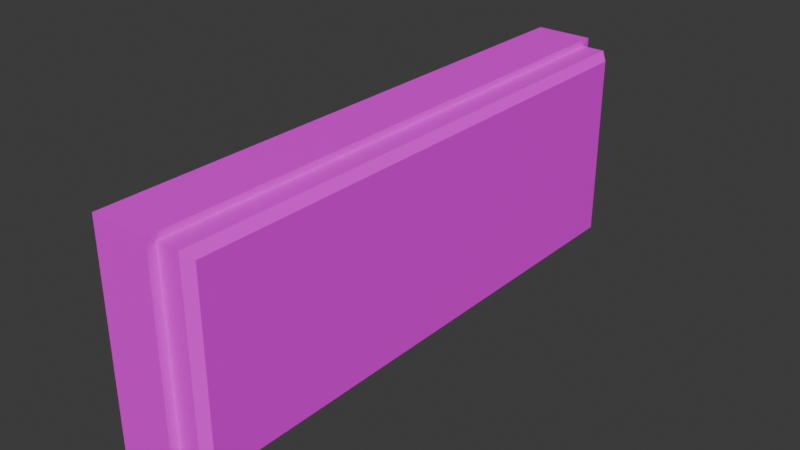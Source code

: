 # Source: exitSign.blend  (saved by Blender 4.3.34; exported with 4.5.12 LTS)
import bpy
from mathutils import Matrix  # noqa: F401  (used for matrix-valued properties, if any)

bpy.ops.wm.read_factory_settings(use_empty=True)
scene = bpy.context.scene
scene.name = 'Scene'

# ---- collections
col_collection = bpy.data.collections.new('Collection'); scene.collection.children.link(col_collection)

# ---- images (referenced by path relative to the original .blend; pixels are not part of the script)
import os
ASSET_DIR = os.environ.get("B2B_ASSET_DIR", "")  # directory of the original .blend (textures are referenced by path, not embedded)
HERE = os.path.dirname(os.path.abspath(__file__))  # packed textures are extracted next to this script under _unpacked/

def load_image(name, relpath, width, height, colorspace="sRGB"):
    """Load a texture the original file referenced (path relative to the .blend, or extracted next to this script)."""
    p = next((c for c in (os.path.join(HERE, relpath), os.path.join(ASSET_DIR, relpath)) if relpath and os.path.exists(c)), "")
    if p:
        img = bpy.data.images.load(p, check_existing=True)
        img.name = name
    else:  # same state as the original file: an image datablock whose file is absent (Cycles renders it pink)
        img = bpy.data.images.new(name, width, height)
        img.source = "FILE"
        img.filepath = "//" + (relpath or name)
    img.colorspace_settings.name = colorspace
    return img
img_hotpandagradientpalette_png = load_image('hotpandagradientpalette.png', 'hotpandagradientpalette.png', 1024, 1024, 'sRGB')

# ---- materials (node trees are filled in below, after node groups)
mat_material = bpy.data.materials.new('Material')
mat_material.alpha_threshold = 0.0
mat_material.roughness = 0.5
mat_material.line_color = (0.0, 0.0, 0.0, 1.0)

# ---- material node trees
mat_material.use_nodes = True; mat_material.node_tree.nodes.clear()
_N = mat_material.node_tree.nodes; _L = mat_material.node_tree.links
n0 = _N.new('ShaderNodeOutputMaterial'); n0.name = 'Material Output'; n0.location = (300, 300)
n1 = _N.new('ShaderNodeBsdfPrincipled'); n1.name = 'Principled BSDF'; n1.location = (10, 300)
n1.inputs[3].default_value = 1.45
n2 = _N.new('ShaderNodeTexImage'); n2.name = 'Image Texture'; n2.location = (-280, 280)
n2.image = img_hotpandagradientpalette_png
_L.new(n1.outputs[0], n0.inputs[0])
_L.new(n2.outputs[0], n1.inputs[0])
n0.is_active_output = True

# ---- world
world_world = bpy.data.worlds.new('World'); scene.world = world_world
world_world.use_nodes = True; world_world.node_tree.nodes.clear()
_N = world_world.node_tree.nodes; _L = world_world.node_tree.links
n0 = _N.new('ShaderNodeOutputWorld'); n0.name = 'World Output'; n0.location = (300, 300)
n1 = _N.new('ShaderNodeBackground'); n1.name = 'Background'; n1.location = (10, 300)
n1.inputs[0].default_value = (0.05088, 0.05088, 0.05088, 1.0)
_L.new(n1.outputs[0], n0.inputs[0])
n0.is_active_output = True
world_world.color = (0.05088, 0.05088, 0.05088)
world_world.sun_shadow_jitter_overblur = 0.0

# ---- meshes
me_cube = bpy.data.meshes.new('Cube')
me_cube.from_pydata([(-0.03156, 0.2016, 0.1524), (-0.03156, 0.2016, 0.0), (-0.03156, -0.2016, 0.1524), (-0.03156, -0.2016, 0.0), (0.009769, 0.2016, 0.0), (0.009769, -0.2016, 0.1524), (0.009769, -0.2016, 0.0), (0.009769, 0.2016, 0.1524), (0.009769, -0.1954, 0.004602), (0.009769, 0.1954, 0.1478), (0.009769, 0.1954, 0.004602), (0.009769, -0.1954, 0.1478), (0.02612, 0.1954, 0.1478), (0.03156, 0.1831, 0.1355), (0.03156, 0.1831, 0.01689), (0.02612, 0.1954, 0.004602), (0.03156, -0.1831, 0.1355), (0.02612, -0.1954, 0.1478), (0.03156, -0.1831, 0.01689), (0.02612, -0.1954, 0.004602), (0.03156, 0.19, 0.1424), (0.03156, 0.19, 0.01004), (0.03156, -0.19, 0.01004), (0.03156, -0.19, 0.1424), (0.03156, 0.1856, 0.138), (0.03156, 0.1856, 0.01444), (0.03156, -0.1856, 0.01444), (0.03156, -0.1856, 0.138), (0.03156, -0.08586, 0.09134), (0.03156, -0.07188, 0.09134), (0.03156, -0.07188, 0.05617), (0.03156, -0.06608, 0.05617), (0.03156, -0.06608, 0.09134), (0.03156, -0.05211, 0.09134), (0.03156, -0.05211, 0.09655), (0.03156, -0.08586, 0.09655), (0.03156, -0.09717, 0.09655), (0.03156, -0.09136, 0.09655), (0.03156, -0.09136, 0.05617), (0.03156, -0.09717, 0.05617), (0.03156, -0.1261, 0.07707), (0.03156, -0.1435, 0.05617), (0.03156, -0.1364, 0.05617), (0.03156, -0.1225, 0.07286), (0.03156, -0.1088, 0.05617), (0.03156, -0.1018, 0.05617), (0.03156, -0.119, 0.07707), (0.03156, -0.1029, 0.09655), (0.03156, -0.1099, 0.09655), (0.03156, -0.1225, 0.08115), (0.03156, -0.1352, 0.09655), (0.03156, -0.1422, 0.09655), (0.03156, -0.1458, 0.09655), (0.03156, -0.1688, 0.09655), (0.03156, -0.1688, 0.05617), (0.03156, -0.1453, 0.05617), (0.03156, -0.1453, 0.06138), (0.03156, -0.1629, 0.06138), (0.03156, -0.1629, 0.07393), (0.03156, -0.1464, 0.07393), (0.03156, -0.1464, 0.07914), (0.03156, -0.1629, 0.07914), (0.03156, -0.1629, 0.09134), (0.03156, -0.1458, 0.09134), (0.03156, 0.02717, 0.01689), (0.03156, 0.02717, 0.1355), (0.03156, 0.02717, 0.1062), (0.03156, 0.06647, 0.1136), (0.03156, 0.1017, 0.1203), (0.03156, 0.02717, 0.09148), (0.03156, 0.02717, 0.0614), (0.03156, 0.08805, 0.0614), (0.03156, 0.05403, 0.02738), (0.03156, 0.09644, 0.02738), (0.03156, 0.1457, 0.07669), (0.03156, 0.0883, 0.09148), (0.03156, 0.09644, 0.1255), (0.03156, 0.05477, 0.1255), (0.03156, 0.007937, 0.1026), (0.03156, 0.007937, 0.1355), (0.03156, 0.007937, 0.01689), (0.03156, -0.04432, 0.01689), (0.03156, -0.04432, 0.1355), (0.03156, -0.04432, 0.0928), (0.03156, 0.007937, 0.1257), (0.03156, -0.04432, 0.1257), (0.03156, 0.007937, 0.03739), (0.03156, -0.04432, 0.03759), (0.03156, -0.04432, 0.02753), (0.03156, -0.0495, 0.02753), (0.03156, 0.002884, 0.02753), (0.03156, -0.007148, 0.02753), (0.03156, -0.01605, 0.02753), (0.03156, -0.01126, 0.03782), (0.03156, -0.003211, 0.03593), (0.03156, -0.04432, 0.06024), (0.03156, 0.007937, 0.08678), (0.03156, -0.001499, 0.08678), (0.03156, -0.01006, 0.09414), (0.03156, -0.01725, 0.07582), (0.03156, -0.003553, 0.04757), (0.03156, -0.01023, 0.04347), (0.03156, -0.02341, 0.06983), (0.03156, -0.02461, 0.06281), (0.03156, -0.02752, 0.06024), (0.03156, -0.04432, 0.06846), (0.03156, -0.04246, 0.09315), (0.03156, -0.03274, 0.09498), (0.03156, -0.02409, 0.0966), (0.03156, -0.004129, 0.1004), (0.03156, 0.007937, 0.09499), (0.03156, -0.01177, 0.1073), (0.03156, -0.03317, 0.1073), (0.03156, -0.03557, 0.1063), (0.03156, -0.03043, 0.09944), (0.03156, -0.02307, 0.09944), (0.03156, 0.001754, 0.09499), (0.03156, -0.03539, 0.08986), (0.03156, -0.02975, 0.08079), (0.03156, -0.03231, 0.06846), (0.03156, -0.04767, 0.06654), (0.03156, -0.04827, 0.06432), (0.03156, -0.04756, 0.0623), (0.03156, -0.04616, 0.0608), (0.03156, -0.046, 0.0679), (0.03156, -0.04272, 0.09154), (0.03156, -0.0422, 0.09004), (0.03156, -0.0412, 0.08912), (0.03156, -0.04005, 0.08841), (0.03156, -0.03822, 0.08839), (0.03156, -0.03662, 0.089), (0.03156, -0.003528, 0.04626), (0.03156, -0.003846, 0.045), (0.03156, -0.004738, 0.04368), (0.03156, -0.00563, 0.04311), (0.03156, -0.007038, 0.04277), (0.03156, -0.008045, 0.04254), (0.03156, -0.00928, 0.04272), (0.03156, -0.01036, 0.03927), (0.03156, -0.008953, 0.03998), (0.03156, -0.007829, 0.0404), (0.03156, -0.006362, 0.04025), (0.03156, -0.005525, 0.03981), (0.03156, -0.004402, 0.03908), (0.03156, -0.00368, 0.03807), (0.03156, -0.003188, 0.037), (0.03156, -0.04521, 0.0604), (0.03156, -0.04686, 0.06742), (0.03156, -0.04808, 0.06546), (0.03156, -0.04805, 0.0631), (0.03156, -0.04683, 0.0612), (0.03156, -0.04516, 0.06828), (0.03156, -0.06608, 0.07086), (0.03156, -0.04432, 0.07086), (0.03156, -0.06608, 0.058), (0.03156, -0.04432, 0.058), (0.03156, -0.04662, 0.05836), (0.03156, -0.04677, 0.07011), (0.03156, -0.04921, 0.06823), (0.03156, -0.05014, 0.06675), (0.03156, -0.05064, 0.06465), (0.03156, -0.05031, 0.06275), (0.03156, -0.04954, 0.06094), (0.03156, -0.04845, 0.05947), (0.03156, -0.04809, 0.06929), (0.03156, -0.04559, 0.07053), (0.03156, -0.01674, 0.1257), (0.03156, -0.01674, 0.1073), (0.03156, 0.007937, 0.109), (0.03156, -0.01479, 0.1109), (0.03156, 0.007937, 0.1227), (0.03156, -0.01479, 0.1208), (0.03156, -0.004934, 0.1208), (0.03156, -0.004934, 0.1109), (0.03156, -0.0159, 0.1193), (0.03156, -0.0166, 0.1177), (0.03156, -0.01683, 0.1158), (0.03156, -0.0166, 0.114), (0.03156, -0.0159, 0.1124), (0.03156, -0.01335, 0.1219), (0.03156, -0.01167, 0.1226), (0.03156, -0.009863, 0.1228), (0.03156, -0.008059, 0.1226), (0.03156, -0.006377, 0.1219), (0.03156, -0.01335, 0.1098), (0.03156, -0.01167, 0.1091), (0.03156, -0.009863, 0.1089), (0.03156, -0.008059, 0.1091), (0.03156, -0.006377, 0.1098), (0.03156, -0.003826, 0.1193), (0.03156, -0.003129, 0.1177), (0.03156, -0.002892, 0.1158), (0.03156, -0.003129, 0.114), (0.03156, -0.003826, 0.1124)], [], [(7, 0, 2, 5), (6, 5, 2, 3), (6, 4, 10, 8), (7, 5, 11, 9), (1, 0, 7, 4), (1, 4, 6, 3), (4, 7, 9, 10), (5, 6, 8, 11), (19, 17, 11, 8), (12, 9, 11, 17), (14, 13, 68, 74, 73, 72, 71, 70, 64), (10, 15, 19, 8), (20, 21, 15, 12), (17, 19, 22, 23), (12, 17, 23, 20), (19, 15, 21, 22), (10, 9, 12, 15), (24, 25, 21, 20), (26, 27, 23, 22), (27, 24, 20, 23), (25, 26, 22, 21), (13, 14, 25, 24), (18, 16, 27, 26), (16, 82, 79, 65, 13, 24, 27), (14, 64, 80, 81, 18, 26, 25), (18, 54, 53, 52, 63, 62, 61, 60, 59, 58, 57, 56, 55, 41, 40, 51, 50, 49, 48, 47, 46, 45, 39, 36, 37, 28, 35, 34, 33, 83, 85, 82, 16), (34, 35, 28, 29, 30, 31, 154, 152, 32, 33), (36, 39, 38, 37), (46, 47, 48, 49, 50, 51, 40, 41, 42, 43, 44, 45), (56, 57, 58, 59, 60, 61, 62, 63, 52, 53, 54, 55), (64, 70, 69, 66, 78, 110, 96, 86, 80), (65, 66, 67, 77, 76, 68, 13), (70, 71, 72, 73, 74, 68, 67, 75, 69), (69, 75, 67, 66), (68, 76, 77, 67), (80, 86, 90, 91, 92, 88, 81), (79, 84, 170, 168, 78, 66, 65), (81, 88, 89, 87, 155, 156, 154, 31, 30, 29, 28, 37, 38, 39, 45, 44, 43, 42, 41, 55, 54, 18), (82, 85, 166, 84, 79), (84, 166, 171, 179, 180, 181, 182, 183, 172, 170), (87, 89, 88), (88, 92, 93, 138, 139, 140, 141, 142, 143, 144, 145, 94, 91, 90, 86, 96, 97, 98, 99, 100, 131, 132, 133, 134, 135, 136, 137, 101, 102, 103, 104, 95, 155, 87), (91, 94, 145, 144, 143, 142, 141, 140, 139, 138, 93, 92), (95, 104, 103, 102, 101, 137, 136, 135, 134, 133, 132, 131, 100, 99, 98, 97, 96, 110, 116, 109, 108, 118, 119, 105, 151, 124, 147, 120, 148, 121, 149, 122, 150, 123, 146), (109, 111, 167, 112, 113, 106, 107, 114, 115, 108), (108, 115, 114, 107), (105, 119, 118, 108, 107, 117, 130, 129, 128, 127, 126, 125, 106, 83, 153), (106, 125, 126, 127, 128, 129, 130, 117, 107), (109, 116, 110, 78), (152, 157, 165, 153, 83, 33, 32), (154, 156, 163, 162, 161, 160, 159, 158, 164, 157, 152), (157, 164, 158, 159, 160, 161, 162, 163, 156, 155, 95, 146, 123, 150, 122, 149, 121, 148, 120, 147, 124, 151, 105, 153, 165), (167, 169, 178, 177, 176, 175, 174, 171, 166, 85, 83, 106, 113, 112), (168, 173, 188, 187, 186, 185, 184, 169, 167, 111, 109, 78), (170, 172, 189, 190, 191, 192, 193, 173, 168), (169, 184, 185, 186, 187, 188, 173, 193, 192, 191, 190, 189, 172, 183, 182, 181, 180, 179, 171, 174, 175, 176, 177, 178)])
_uv = me_cube.uv_layers.new(name='UVMap')
_uv.uv.foreach_set('vector', [0.3409, 0.462, 0.3475, 0.4569, 0.3475, 0.5359, 0.3413, 0.5313, 0.3145, 0.53, 0.3413, 0.5313, 0.3475, 0.5359, 0.3079, 0.5351, 0.3145, 0.53, 0.3141, 0.4608, 0.3154, 0.4621, 0.3158, 0.5287, 0.3409, 0.462, 0.3413, 0.5313, 0.34, 0.5299, 0.3396, 0.4633, 0.3079, 0.4562, 0.3475, 0.4569, 0.3409, 0.462, 0.3141, 0.4608, 0.3079, 0.4562, 0.3141, 0.4608, 0.3145, 0.53, 0.3079, 0.5351, 0.3141, 0.4608, 0.3409, 0.462, 0.3396, 0.4633, 0.3154, 0.4621, 0.3413, 0.5313, 0.3145, 0.53, 0.3158, 0.5287, 0.34, 0.5299, 0.1529, 0.9285, 0.133, 0.9283, 0.1311, 0.9268, 0.1549, 0.927, 0.1331, 0.9801, 0.1311, 0.9816, 0.1311, 0.9268, 0.133, 0.9283, 0.9835, 0.3249, 0.9948, 0.3403, 0.9914, 0.3467, 0.9865, 0.3343, 0.9747, 0.3243, 0.9695, 0.3236, 0.9786, 0.3334, 0.9688, 0.3383, 0.9652, 0.3192, 0.1549, 0.9818, 0.153, 0.9804, 0.1529, 0.9285, 0.1549, 0.927, 0.134, 0.9793, 0.152, 0.9795, 0.153, 0.9804, 0.1331, 0.9801, 0.133, 0.9283, 0.1529, 0.9285, 0.152, 0.9294, 0.134, 0.9291, 0.1331, 0.9801, 0.133, 0.9283, 0.134, 0.9291, 0.134, 0.9793, 0.1529, 0.9285, 0.153, 0.9804, 0.152, 0.9795, 0.152, 0.9294, 0.1549, 0.9818, 0.1311, 0.9816, 0.1331, 0.9801, 0.153, 0.9804, 0.135, 0.9784, 0.1511, 0.9787, 0.152, 0.9795, 0.134, 0.9793, 0.151, 0.9302, 0.1349, 0.93, 0.134, 0.9291, 0.152, 0.9294, 0.1349, 0.93, 0.135, 0.9784, 0.134, 0.9793, 0.134, 0.9291, 0.1511, 0.9787, 0.151, 0.9302, 0.152, 0.9294, 0.152, 0.9795, 0.1555, 0.9072, 0.133, 0.9072, 0.1323, 0.9066, 0.1562, 0.9066, 0.1331, 0.9745, 0.1555, 0.9745, 0.1562, 0.9751, 0.1325, 0.9751, 0.1555, 0.9745, 0.1549, 0.9491, 0.1551, 0.9394, 0.1546, 0.9358, 0.1555, 0.9072, 0.1562, 0.9066, 0.1562, 0.9751, 0.133, 0.9072, 0.134, 0.9357, 0.1331, 0.9394, 0.1334, 0.949, 0.1331, 0.9745, 0.1325, 0.9751, 0.1323, 0.9066, 0.936, 0.36, 0.9406, 0.3642, 0.9445, 0.3696, 0.9463, 0.3688, 0.9456, 0.3678, 0.944, 0.3668, 0.9441, 0.366, 0.9442, 0.3656, 0.9438, 0.3648, 0.9428, 0.3663, 0.9414, 0.3645, 0.9425, 0.3632, 0.9419, 0.3625, 0.942, 0.3623, 0.9456, 0.3647, 0.9467, 0.3687, 0.9474, 0.3687, 0.9465, 0.3655, 0.9504, 0.3692, 0.9513, 0.3694, 0.9461, 0.3644, 0.9429, 0.3575, 0.9431, 0.3571, 0.9519, 0.3693, 0.9525, 0.3691, 0.9521, 0.367, 0.9532, 0.3688, 0.9588, 0.3646, 0.9577, 0.3626, 0.9598, 0.3616, 0.9649, 0.3764, 0.9656, 0.381, 0.9473, 0.3755, 0.1707, 0.9655, 0.1435, 0.9655, 0.1435, 0.9612, 0.1549, 0.9612, 0.1493, 0.9337, 0.1536, 0.9325, 0.1541, 0.9339, 0.1563, 0.9442, 0.1596, 0.9611, 0.171, 0.9613, 0.1449, 0.9748, 0.1449, 0.9136, 0.1537, 0.9136, 0.1537, 0.9748, 0.1547, 0.9481, 0.1663, 0.9363, 0.1668, 0.9409, 0.1575, 0.9503, 0.1668, 0.9596, 0.1663, 0.9642, 0.1546, 0.9524, 0.141, 0.9642, 0.1409, 0.9596, 0.1517, 0.9501, 0.1417, 0.9399, 0.1423, 0.9354, 0.1408, 0.9702, 0.1362, 0.9607, 0.1433, 0.9559, 0.1331, 0.9546, 0.1338, 0.9514, 0.1436, 0.9527, 0.1452, 0.9426, 0.1473, 0.9331, 0.1499, 0.9344, 0.1491, 0.9444, 0.1499, 0.9625, 0.1435, 0.9719, 0.9652, 0.3192, 0.9688, 0.3383, 0.9758, 0.3486, 0.9804, 0.3532, 0.9749, 0.3555, 0.9726, 0.3524, 0.9704, 0.3493, 0.9576, 0.3324, 0.9471, 0.3253, 0.9948, 0.3595, 0.9804, 0.3532, 0.9878, 0.3493, 0.9913, 0.3537, 0.9924, 0.3485, 0.9914, 0.3467, 0.9948, 0.3403, 0.156, 0.9675, 0.1435, 0.9567, 0.1403, 0.97, 0.1347, 0.9604, 0.1349, 0.9433, 0.1497, 0.9418, 0.158, 0.9457, 0.1492, 0.9504, 0.1613, 0.9614, 0.9758, 0.3486, 0.9844, 0.341, 0.9878, 0.3493, 0.9804, 0.3532, 0.1497, 0.9418, 0.1511, 0.9407, 0.1613, 0.943, 0.158, 0.9457, 0.9471, 0.3253, 0.9576, 0.3324, 0.951, 0.3303, 0.9482, 0.3331, 0.9461, 0.3355, 0.9401, 0.3426, 0.936, 0.3408, 0.9837, 0.3749, 0.9823, 0.3656, 0.9813, 0.364, 0.9768, 0.3583, 0.9749, 0.3555, 0.9804, 0.3532, 0.9948, 0.3595, 0.936, 0.3408, 0.9401, 0.3426, 0.9392, 0.3437, 0.9437, 0.3449, 0.9501, 0.3504, 0.9498, 0.3509, 0.9466, 0.354, 0.9461, 0.3535, 0.9453, 0.3543, 0.9542, 0.3653, 0.9521, 0.367, 0.9525, 0.3691, 0.9435, 0.3565, 0.9431, 0.3571, 0.9429, 0.3575, 0.9427, 0.3584, 0.9451, 0.3637, 0.9422, 0.3617, 0.942, 0.3623, 0.9419, 0.3625, 0.9406, 0.3642, 0.936, 0.36, 0.9656, 0.381, 0.9649, 0.3764, 0.9735, 0.3722, 0.9823, 0.3656, 0.9837, 0.3749, 0.1551, 0.9078, 0.1505, 0.9135, 0.1493, 0.9126, 0.1499, 0.9123, 0.1505, 0.9119, 0.1509, 0.9114, 0.1511, 0.9109, 0.1512, 0.9104, 0.1511, 0.9098, 0.1544, 0.9071, 0.1507, 0.9412, 0.1551, 0.942, 0.1538, 0.9433, 0.1538, 0.9433, 0.1496, 0.9519, 0.1459, 0.9516, 0.1455, 0.9518, 0.1453, 0.9522, 0.1453, 0.9526, 0.1455, 0.953, 0.146, 0.9532, 0.1468, 0.9533, 0.1478, 0.9533, 0.1483, 0.9541, 0.1489, 0.9547, 0.1513, 0.9573, 0.1483, 0.9584, 0.1466, 0.9561, 0.15, 0.9701, 0.1471, 0.9712, 0.1455, 0.9748, 0.1408, 0.9696, 0.1428, 0.9582, 0.1427, 0.9567, 0.1425, 0.9548, 0.1436, 0.9541, 0.1441, 0.9536, 0.1444, 0.953, 0.1445, 0.9526, 0.1444, 0.952, 0.1442, 0.9516, 0.137, 0.9448, 0.1393, 0.9448, 0.1404, 0.9439, 0.143, 0.9383, 0.1437, 0.9386, 0.1507, 0.9412, 0.9482, 0.3331, 0.953, 0.335, 0.9534, 0.3353, 0.9536, 0.3358, 0.9538, 0.3363, 0.9536, 0.3368, 0.9535, 0.3372, 0.9528, 0.3379, 0.9522, 0.3381, 0.9516, 0.3381, 0.951, 0.3377, 0.9461, 0.3355, 0.9508, 0.351, 0.9541, 0.3478, 0.9553, 0.3479, 0.9575, 0.3496, 0.9527, 0.3399, 0.9526, 0.3393, 0.9528, 0.3391, 0.9529, 0.3391, 0.9531, 0.3391, 0.9534, 0.3393, 0.9537, 0.3396, 0.954, 0.3399, 0.9542, 0.3403, 0.9632, 0.3473, 0.9674, 0.3534, 0.9683, 0.3502, 0.9704, 0.3493, 0.9726, 0.3524, 0.9711, 0.353, 0.971, 0.3556, 0.9646, 0.3552, 0.9595, 0.3536, 0.9554, 0.3509, 0.9531, 0.3535, 0.9529, 0.3536, 0.9526, 0.3536, 0.9524, 0.3536, 0.952, 0.3535, 0.9516, 0.3533, 0.9513, 0.3529, 0.951, 0.3525, 0.9508, 0.3522, 0.9506, 0.3517, 0.9506, 0.3515, 0.9507, 0.3512, 0.971, 0.3556, 0.968, 0.3559, 0.9669, 0.356, 0.9641, 0.3564, 0.9638, 0.3565, 0.9623, 0.3573, 0.9628, 0.3559, 0.9638, 0.3559, 0.9652, 0.3555, 0.9646, 0.3552, 0.1329, 0.9256, 0.1322, 0.9248, 0.1344, 0.9237, 0.1359, 0.9247, 0.1419, 0.9334, 0.1377, 0.9335, 0.1367, 0.9295, 0.1329, 0.9256, 0.1359, 0.9247, 0.1376, 0.926, 0.1382, 0.9262, 0.1389, 0.9263, 0.1395, 0.9262, 0.1399, 0.9259, 0.1402, 0.9255, 0.1403, 0.9248, 0.1405, 0.9238, 0.1408, 0.9244, 0.1421, 0.9325, 0.9623, 0.3573, 0.9622, 0.3575, 0.9621, 0.3576, 0.962, 0.3577, 0.9619, 0.3579, 0.9614, 0.3581, 0.9609, 0.3572, 0.9613, 0.3565, 0.9628, 0.3559, 0.1459, 0.9048, 0.1465, 0.9018, 0.1484, 0.9005, 0.1498, 0.9026, 0.95, 0.358, 0.9531, 0.3545, 0.9534, 0.3544, 0.9538, 0.3542, 0.9598, 0.3616, 0.9577, 0.3626, 0.9552, 0.3644, 0.9466, 0.354, 0.9498, 0.3509, 0.9499, 0.3515, 0.9501, 0.3521, 0.9505, 0.3528, 0.9509, 0.3534, 0.9516, 0.354, 0.9522, 0.3543, 0.9527, 0.3544, 0.9531, 0.3545, 0.95, 0.358, 0.1428, 0.9334, 0.143, 0.9339, 0.1431, 0.9344, 0.1432, 0.9348, 0.1435, 0.9355, 0.1435, 0.936, 0.1436, 0.9366, 0.1438, 0.9371, 0.1439, 0.9378, 0.1437, 0.9386, 0.143, 0.9383, 0.143, 0.938, 0.143, 0.9376, 0.1429, 0.9373, 0.1428, 0.9367, 0.1427, 0.9363, 0.1426, 0.9357, 0.1425, 0.9352, 0.1424, 0.9347, 0.1422, 0.9342, 0.1421, 0.9339, 0.142, 0.9336, 0.1419, 0.9334, 0.1421, 0.9325, 0.1425, 0.933, 0.1447, 0.912, 0.1462, 0.9113, 0.1464, 0.9119, 0.1469, 0.9124, 0.1475, 0.9128, 0.1481, 0.9129, 0.1487, 0.9128, 0.1493, 0.9126, 0.1505, 0.9135, 0.1514, 0.922, 0.1408, 0.9244, 0.1405, 0.9238, 0.144, 0.9202, 0.1442, 0.9192, 0.151, 0.9042, 0.1482, 0.9079, 0.1476, 0.9081, 0.147, 0.9085, 0.1465, 0.9091, 0.1462, 0.9098, 0.1461, 0.9106, 0.1462, 0.9113, 0.1447, 0.912, 0.1456, 0.9093, 0.1459, 0.9048, 0.1498, 0.9026, 0.1544, 0.9071, 0.1511, 0.9098, 0.1509, 0.9092, 0.1505, 0.9088, 0.1501, 0.9083, 0.1495, 0.9081, 0.1489, 0.9079, 0.1482, 0.9079, 0.151, 0.9042, 0.983, 0.3209, 0.9837, 0.3235, 0.9837, 0.3263, 0.983, 0.329, 0.9816, 0.3313, 0.9796, 0.3333, 0.9772, 0.3347, 0.9746, 0.3354, 0.9718, 0.3354, 0.9692, 0.3347, 0.9668, 0.3333, 0.9648, 0.3313, 0.9635, 0.329, 0.9627, 0.3263, 0.9627, 0.3235, 0.9635, 0.3209, 0.9648, 0.3185, 0.9668, 0.3165, 0.9692, 0.3152, 0.9718, 0.3145, 0.9746, 0.3145, 0.9772, 0.3152, 0.9796, 0.3165, 0.9816, 0.3185])
me_cube.materials.append(mat_material)
me_cube.use_mirror_vertex_groups = False
me_cube.update()

# ---- objects
ob_exitsign = bpy.data.objects.new('ExitSign', me_cube)

# ---- transforms, parenting, visibility, modifiers, constraints
ob_exitsign.location = (0.0, 0.0, 0.0)
ob_exitsign.lock_rotations_4d = False
ob_exitsign.empty_display_type = 'ARROWS'
ob_exitsign.lineart.crease_threshold = 0.0

# ---- collection membership
col_collection.objects.link(ob_exitsign)

# ---- scene / render settings (as saved in the file)
scene.frame_start = 1; scene.frame_end = 250; scene.frame_set(1)
scene.render.engine = 'BLENDER_EEVEE_NEXT'
bpy.context.view_layer.update()

# ---- added for rendering (the .blend has no active camera and no usable light): camera, sun
cam_auto = bpy.data.cameras.new('AutoCamera')
cam_auto.lens = 50.0
cam_auto.sensor_width = 36.0
cam_auto.clip_end = 1000.0
ob_auto_camera = bpy.data.objects.new('AutoCamera', cam_auto)
scene.collection.objects.link(ob_auto_camera)
ob_auto_camera.location = (0.403158, -0.48379, 0.398745)
ob_auto_camera.rotation_euler = (1.09748, -7.21219e-08, 0.694738)
scene.camera = ob_auto_camera
light_auto_sun = bpy.data.lights.new('AutoSun', 'SUN')
light_auto_sun.energy = 3.0
light_auto_sun.angle = 0.0523599
ob_auto_sun = bpy.data.objects.new('AutoSun', light_auto_sun)
scene.collection.objects.link(ob_auto_sun)
ob_auto_sun.rotation_euler = (0.872665, 0.174533, 0.523599)
bpy.context.view_layer.update()
